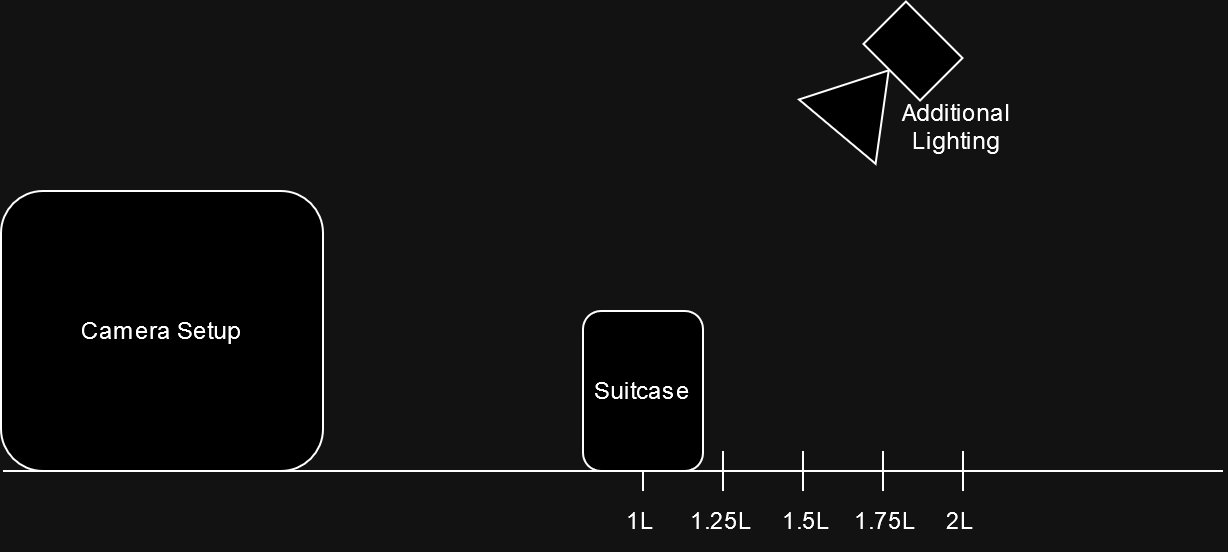

The diagram above was exported from draw.io. Its source (the exported page's mxGraphModel, read from the mxfile embedded in the PNG):
<mxGraphModel dx="1206" dy="801" grid="1" gridSize="10" guides="1" tooltips="1" connect="1" arrows="1" fold="1" page="1" pageScale="1" pageWidth="850" pageHeight="1100" math="0" shadow="0">
  <root>
    <mxCell id="0" />
    <mxCell id="1" parent="0" />
    <mxCell id="SwoyGDu4tdv3MxGLi-dW-1" value="" style="endArrow=none;html=1;rounded=0;" edge="1" parent="1">
      <mxGeometry width="50" height="50" relative="1" as="geometry">
        <mxPoint x="160" y="280" as="sourcePoint" />
        <mxPoint x="770" y="280" as="targetPoint" />
      </mxGeometry>
    </mxCell>
    <mxCell id="SwoyGDu4tdv3MxGLi-dW-2" value="Camera Setup" style="rounded=1;whiteSpace=wrap;html=1;" vertex="1" parent="1">
      <mxGeometry x="159" y="140" width="161" height="140" as="geometry" />
    </mxCell>
    <mxCell id="SwoyGDu4tdv3MxGLi-dW-3" value="" style="endArrow=none;html=1;rounded=0;" edge="1" parent="1">
      <mxGeometry width="50" height="50" relative="1" as="geometry">
        <mxPoint x="480" y="270" as="sourcePoint" />
        <mxPoint x="480" y="290" as="targetPoint" />
      </mxGeometry>
    </mxCell>
    <mxCell id="SwoyGDu4tdv3MxGLi-dW-4" value="1L&amp;nbsp;&amp;nbsp;&amp;nbsp;&amp;nbsp;&amp;nbsp; 1.25L&amp;nbsp;&amp;nbsp;&amp;nbsp;&amp;nbsp; 1.5L&amp;nbsp;&amp;nbsp;&amp;nbsp; 1.75L&amp;nbsp;&amp;nbsp;&amp;nbsp;&amp;nbsp; 2L" style="text;html=1;strokeColor=none;fillColor=none;align=left;verticalAlign=middle;whiteSpace=wrap;rounded=0;" vertex="1" parent="1">
      <mxGeometry x="470" y="290" width="180" height="30" as="geometry" />
    </mxCell>
    <mxCell id="SwoyGDu4tdv3MxGLi-dW-6" value="" style="endArrow=none;html=1;rounded=0;" edge="1" parent="1">
      <mxGeometry width="50" height="50" relative="1" as="geometry">
        <mxPoint x="520" y="270" as="sourcePoint" />
        <mxPoint x="520" y="290" as="targetPoint" />
      </mxGeometry>
    </mxCell>
    <mxCell id="SwoyGDu4tdv3MxGLi-dW-7" value="" style="endArrow=none;html=1;rounded=0;" edge="1" parent="1">
      <mxGeometry width="50" height="50" relative="1" as="geometry">
        <mxPoint x="560" y="270" as="sourcePoint" />
        <mxPoint x="560" y="290" as="targetPoint" />
      </mxGeometry>
    </mxCell>
    <mxCell id="SwoyGDu4tdv3MxGLi-dW-8" value="" style="endArrow=none;html=1;rounded=0;" edge="1" parent="1">
      <mxGeometry width="50" height="50" relative="1" as="geometry">
        <mxPoint x="600" y="270" as="sourcePoint" />
        <mxPoint x="600" y="290" as="targetPoint" />
      </mxGeometry>
    </mxCell>
    <mxCell id="SwoyGDu4tdv3MxGLi-dW-9" value="" style="endArrow=none;html=1;rounded=0;" edge="1" parent="1">
      <mxGeometry width="50" height="50" relative="1" as="geometry">
        <mxPoint x="640" y="270" as="sourcePoint" />
        <mxPoint x="640" y="290" as="targetPoint" />
      </mxGeometry>
    </mxCell>
    <mxCell id="SwoyGDu4tdv3MxGLi-dW-10" value="Suitcase" style="rounded=1;whiteSpace=wrap;html=1;" vertex="1" parent="1">
      <mxGeometry x="450" y="200" width="60" height="80" as="geometry" />
    </mxCell>
    <mxCell id="SwoyGDu4tdv3MxGLi-dW-11" value="" style="rounded=0;whiteSpace=wrap;html=1;rotation=-45;" vertex="1" parent="1">
      <mxGeometry x="600" y="50" width="30" height="40" as="geometry" />
    </mxCell>
    <mxCell id="SwoyGDu4tdv3MxGLi-dW-12" value="" style="triangle;whiteSpace=wrap;html=1;rotation=-50;" vertex="1" parent="1">
      <mxGeometry x="570" y="70" width="40" height="50" as="geometry" />
    </mxCell>
    <mxCell id="SwoyGDu4tdv3MxGLi-dW-13" value="Additional Lighting" style="text;html=1;strokeColor=none;fillColor=none;align=center;verticalAlign=middle;whiteSpace=wrap;rounded=0;" vertex="1" parent="1">
      <mxGeometry x="607" y="93" width="60" height="30" as="geometry" />
    </mxCell>
  </root>
</mxGraphModel>